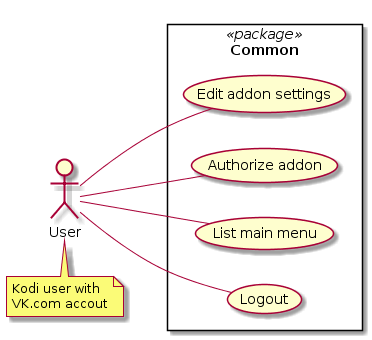

The diagram above was rendered by PlantUML. Its source (embedded in the PNG):
@startuml
left to right direction

actor "User" as user
note "Kodi user with\nVK.com accout" as n
    user . n

rectangle "Common" <<package>> {
    user -- (Edit addon settings)
    user -- (Authorize addon)
    user -- (List main menu)
    user -- (Logout)
}
@enduml